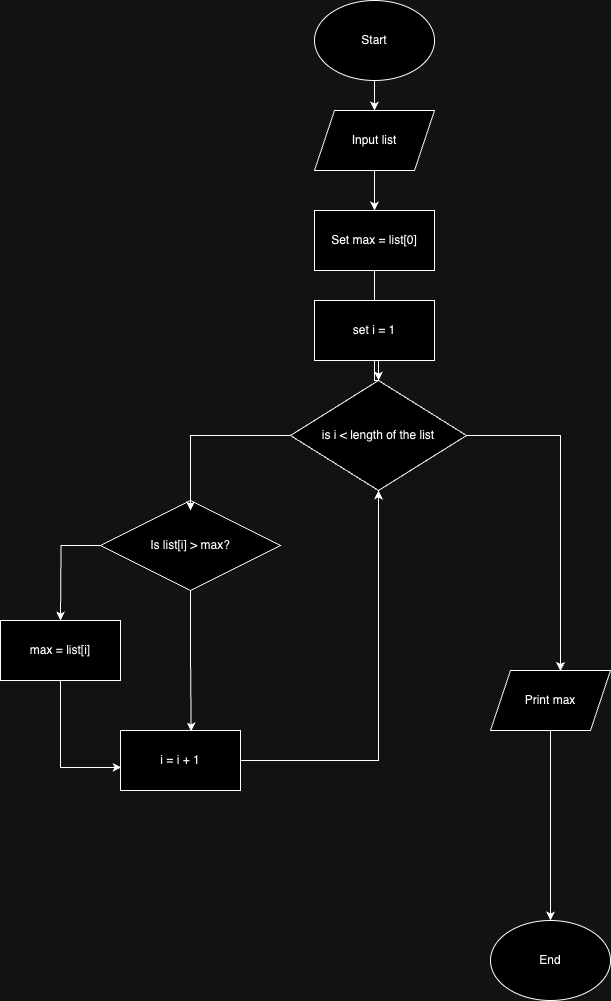

The diagram above was exported from draw.io. Its source (the exported page's mxGraphModel, read from the mxfile embedded in the PNG):
<mxGraphModel dx="1207" dy="665" grid="1" gridSize="10" guides="1" tooltips="1" connect="1" arrows="1" fold="1" page="1" pageScale="1" pageWidth="827" pageHeight="1169" math="0" shadow="0">
  <root>
    <mxCell id="0" />
    <mxCell id="1" parent="0" />
    <mxCell id="JGo6Wl72oV-YwWEBzmvz-8" value="" style="edgeStyle=orthogonalEdgeStyle;rounded=0;orthogonalLoop=1;jettySize=auto;html=1;" edge="1" parent="1" source="JGo6Wl72oV-YwWEBzmvz-1" target="JGo6Wl72oV-YwWEBzmvz-2">
      <mxGeometry relative="1" as="geometry" />
    </mxCell>
    <mxCell id="JGo6Wl72oV-YwWEBzmvz-1" value="Start" style="ellipse;whiteSpace=wrap;html=1;" vertex="1" parent="1">
      <mxGeometry x="354" y="20" width="120" height="80" as="geometry" />
    </mxCell>
    <mxCell id="JGo6Wl72oV-YwWEBzmvz-9" value="" style="edgeStyle=orthogonalEdgeStyle;rounded=0;orthogonalLoop=1;jettySize=auto;html=1;" edge="1" parent="1" source="JGo6Wl72oV-YwWEBzmvz-2" target="JGo6Wl72oV-YwWEBzmvz-3">
      <mxGeometry relative="1" as="geometry" />
    </mxCell>
    <mxCell id="JGo6Wl72oV-YwWEBzmvz-2" value="Input list" style="shape=parallelogram;perimeter=parallelogramPerimeter;whiteSpace=wrap;html=1;fixedSize=1;" vertex="1" parent="1">
      <mxGeometry x="354" y="130" width="120" height="60" as="geometry" />
    </mxCell>
    <mxCell id="JGo6Wl72oV-YwWEBzmvz-10" value="" style="edgeStyle=orthogonalEdgeStyle;rounded=0;orthogonalLoop=1;jettySize=auto;html=1;" edge="1" parent="1" source="JGo6Wl72oV-YwWEBzmvz-3" target="JGo6Wl72oV-YwWEBzmvz-5">
      <mxGeometry relative="1" as="geometry" />
    </mxCell>
    <mxCell id="JGo6Wl72oV-YwWEBzmvz-3" value="Set max = list[0]" style="rounded=0;whiteSpace=wrap;html=1;" vertex="1" parent="1">
      <mxGeometry x="354" y="230" width="120" height="60" as="geometry" />
    </mxCell>
    <mxCell id="JGo6Wl72oV-YwWEBzmvz-11" value="" style="edgeStyle=orthogonalEdgeStyle;rounded=0;orthogonalLoop=1;jettySize=auto;html=1;" edge="1" parent="1" source="JGo6Wl72oV-YwWEBzmvz-4" target="JGo6Wl72oV-YwWEBzmvz-5">
      <mxGeometry relative="1" as="geometry" />
    </mxCell>
    <mxCell id="JGo6Wl72oV-YwWEBzmvz-4" value="set i = 1" style="rounded=0;whiteSpace=wrap;html=1;" vertex="1" parent="1">
      <mxGeometry x="354" y="320" width="120" height="60" as="geometry" />
    </mxCell>
    <mxCell id="JGo6Wl72oV-YwWEBzmvz-5" value="is i &amp;lt; length of the list" style="rhombus;whiteSpace=wrap;html=1;" vertex="1" parent="1">
      <mxGeometry x="330" y="400" width="176" height="110" as="geometry" />
    </mxCell>
    <mxCell id="JGo6Wl72oV-YwWEBzmvz-16" style="edgeStyle=orthogonalEdgeStyle;rounded=0;orthogonalLoop=1;jettySize=auto;html=1;" edge="1" parent="1" source="JGo6Wl72oV-YwWEBzmvz-6">
      <mxGeometry relative="1" as="geometry">
        <mxPoint x="100" y="640" as="targetPoint" />
      </mxGeometry>
    </mxCell>
    <mxCell id="JGo6Wl72oV-YwWEBzmvz-6" value="Is list[i] &amp;gt; max?" style="rhombus;whiteSpace=wrap;html=1;" vertex="1" parent="1">
      <mxGeometry x="140" y="520" width="180" height="90" as="geometry" />
    </mxCell>
    <mxCell id="JGo6Wl72oV-YwWEBzmvz-23" style="edgeStyle=orthogonalEdgeStyle;rounded=0;orthogonalLoop=1;jettySize=auto;html=1;entryX=0.5;entryY=0;entryDx=0;entryDy=0;" edge="1" parent="1" source="JGo6Wl72oV-YwWEBzmvz-7" target="JGo6Wl72oV-YwWEBzmvz-22">
      <mxGeometry relative="1" as="geometry" />
    </mxCell>
    <mxCell id="JGo6Wl72oV-YwWEBzmvz-7" value="Print max" style="shape=parallelogram;perimeter=parallelogramPerimeter;whiteSpace=wrap;html=1;fixedSize=1;" vertex="1" parent="1">
      <mxGeometry x="530" y="690" width="120" height="60" as="geometry" />
    </mxCell>
    <mxCell id="JGo6Wl72oV-YwWEBzmvz-12" style="edgeStyle=orthogonalEdgeStyle;rounded=0;orthogonalLoop=1;jettySize=auto;html=1;entryX=0.5;entryY=0.111;entryDx=0;entryDy=0;entryPerimeter=0;" edge="1" parent="1" source="JGo6Wl72oV-YwWEBzmvz-5" target="JGo6Wl72oV-YwWEBzmvz-6">
      <mxGeometry relative="1" as="geometry" />
    </mxCell>
    <mxCell id="JGo6Wl72oV-YwWEBzmvz-13" style="edgeStyle=orthogonalEdgeStyle;rounded=0;orthogonalLoop=1;jettySize=auto;html=1;entryX=0.583;entryY=0.008;entryDx=0;entryDy=0;entryPerimeter=0;" edge="1" parent="1" source="JGo6Wl72oV-YwWEBzmvz-5" target="JGo6Wl72oV-YwWEBzmvz-7">
      <mxGeometry relative="1" as="geometry" />
    </mxCell>
    <mxCell id="JGo6Wl72oV-YwWEBzmvz-15" value="max = list[i]" style="rounded=0;whiteSpace=wrap;html=1;" vertex="1" parent="1">
      <mxGeometry x="40" y="640" width="120" height="60" as="geometry" />
    </mxCell>
    <mxCell id="JGo6Wl72oV-YwWEBzmvz-21" style="edgeStyle=orthogonalEdgeStyle;rounded=0;orthogonalLoop=1;jettySize=auto;html=1;entryX=0.5;entryY=1;entryDx=0;entryDy=0;" edge="1" parent="1" source="JGo6Wl72oV-YwWEBzmvz-17" target="JGo6Wl72oV-YwWEBzmvz-5">
      <mxGeometry relative="1" as="geometry" />
    </mxCell>
    <mxCell id="JGo6Wl72oV-YwWEBzmvz-17" value="i = i + 1" style="rounded=0;whiteSpace=wrap;html=1;" vertex="1" parent="1">
      <mxGeometry x="160" y="750" width="120" height="60" as="geometry" />
    </mxCell>
    <mxCell id="JGo6Wl72oV-YwWEBzmvz-19" style="edgeStyle=orthogonalEdgeStyle;rounded=0;orthogonalLoop=1;jettySize=auto;html=1;entryX=0.008;entryY=0.615;entryDx=0;entryDy=0;entryPerimeter=0;" edge="1" parent="1" source="JGo6Wl72oV-YwWEBzmvz-15" target="JGo6Wl72oV-YwWEBzmvz-17">
      <mxGeometry relative="1" as="geometry" />
    </mxCell>
    <mxCell id="JGo6Wl72oV-YwWEBzmvz-20" style="edgeStyle=orthogonalEdgeStyle;rounded=0;orthogonalLoop=1;jettySize=auto;html=1;entryX=0.589;entryY=0.017;entryDx=0;entryDy=0;entryPerimeter=0;" edge="1" parent="1" source="JGo6Wl72oV-YwWEBzmvz-6" target="JGo6Wl72oV-YwWEBzmvz-17">
      <mxGeometry relative="1" as="geometry" />
    </mxCell>
    <mxCell id="JGo6Wl72oV-YwWEBzmvz-22" value="End" style="ellipse;whiteSpace=wrap;html=1;" vertex="1" parent="1">
      <mxGeometry x="530" y="940" width="120" height="80" as="geometry" />
    </mxCell>
  </root>
</mxGraphModel>